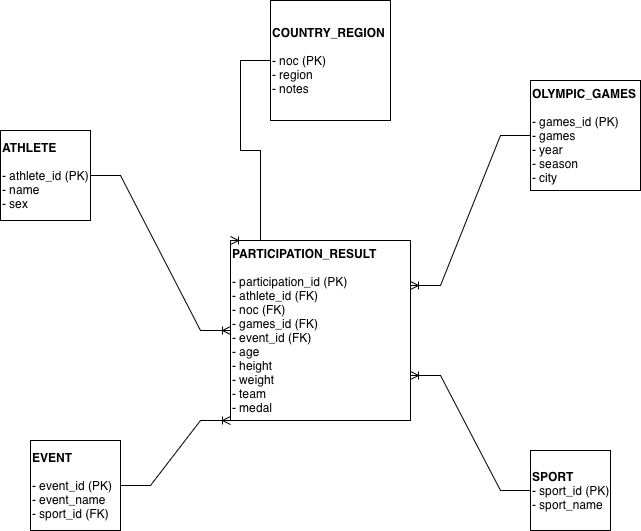

The diagram above was exported from draw.io. Its source (the exported page's mxGraphModel, read from the mxfile embedded in the PNG):
<mxGraphModel dx="1032" dy="683" grid="1" gridSize="10" guides="1" tooltips="1" connect="1" arrows="1" fold="1" page="1" pageScale="1" pageWidth="827" pageHeight="1169" math="0" shadow="0">
  <root>
    <mxCell id="0" />
    <mxCell id="1" parent="0" />
    <mxCell id="1cNNaj-eqxw9li6Y6FqX-1" parent="1" style="whiteSpace=wrap;html=1;aspect=fixed;align=left;" value="&lt;span style=&quot;&quot;&gt;&lt;b&gt;PARTICIPATION_RESULT&lt;/b&gt;&lt;/span&gt;&lt;br style=&quot;&quot;&gt;&lt;br style=&quot;&quot;&gt;&lt;span style=&quot;&quot;&gt;- participation_id (PK)&lt;/span&gt;&lt;br style=&quot;&quot;&gt;&lt;span style=&quot;&quot;&gt;- athlete_id (FK)&lt;/span&gt;&lt;br style=&quot;&quot;&gt;&lt;span style=&quot;&quot;&gt;- noc (FK)&lt;/span&gt;&lt;br style=&quot;&quot;&gt;&lt;span style=&quot;&quot;&gt;- games_id (FK)&lt;/span&gt;&lt;br style=&quot;&quot;&gt;&lt;span style=&quot;&quot;&gt;- event_id (FK)&lt;/span&gt;&lt;br style=&quot;&quot;&gt;&lt;span style=&quot;&quot;&gt;- age&lt;/span&gt;&lt;br style=&quot;&quot;&gt;&lt;span style=&quot;&quot;&gt;- height&lt;/span&gt;&lt;br style=&quot;&quot;&gt;&lt;span style=&quot;&quot;&gt;- weight&lt;/span&gt;&lt;br style=&quot;&quot;&gt;&lt;span style=&quot;&quot;&gt;- team&lt;/span&gt;&lt;br style=&quot;&quot;&gt;&lt;div style=&quot;&quot;&gt;- medal&lt;/div&gt;" vertex="1">
      <mxGeometry height="180" width="180" x="300" y="260" as="geometry" />
    </mxCell>
    <mxCell id="1cNNaj-eqxw9li6Y6FqX-2" parent="1" style="whiteSpace=wrap;html=1;aspect=fixed;align=left;" value="&lt;span style=&quot;&quot;&gt;&lt;b&gt;ATHLETE&lt;/b&gt;&lt;/span&gt;&lt;div&gt;&lt;b&gt;&lt;br style=&quot;&quot;&gt;&lt;/b&gt;&lt;span style=&quot;&quot;&gt;- athlete_id (PK)&lt;/span&gt;&lt;br style=&quot;&quot;&gt;&lt;span style=&quot;&quot;&gt;- name&lt;/span&gt;&lt;br style=&quot;&quot;&gt;&lt;span style=&quot;&quot;&gt;- sex&lt;/span&gt;&lt;/div&gt;" vertex="1">
      <mxGeometry height="90" width="90" x="70" y="150" as="geometry" />
    </mxCell>
    <mxCell id="1cNNaj-eqxw9li6Y6FqX-4" parent="1" style="whiteSpace=wrap;html=1;aspect=fixed;align=left;" value="&lt;span style=&quot;&quot;&gt;&lt;b&gt;EVENT&lt;/b&gt;&lt;/span&gt;&lt;br style=&quot;&quot;&gt;&lt;br style=&quot;&quot;&gt;&lt;span style=&quot;&quot;&gt;- event_id (PK)&lt;/span&gt;&lt;br style=&quot;&quot;&gt;&lt;span style=&quot;&quot;&gt;- event_name&lt;/span&gt;&lt;br style=&quot;&quot;&gt;&lt;span style=&quot;&quot;&gt;- sport_id (FK)&lt;/span&gt;" vertex="1">
      <mxGeometry height="90" width="90" x="100" y="460" as="geometry" />
    </mxCell>
    <mxCell id="1cNNaj-eqxw9li6Y6FqX-5" parent="1" style="whiteSpace=wrap;html=1;aspect=fixed;align=left;" value="&lt;span style=&quot;&quot;&gt;&lt;b&gt;SPORT&lt;/b&gt;&lt;/span&gt;&lt;br style=&quot;&quot;&gt;&lt;span style=&quot;&quot;&gt;- sport_id (PK)&lt;/span&gt;&lt;br style=&quot;&quot;&gt;&lt;span style=&quot;&quot;&gt;- sport_name&lt;/span&gt;" vertex="1">
      <mxGeometry height="80" width="80" x="600" y="470" as="geometry" />
    </mxCell>
    <mxCell id="1cNNaj-eqxw9li6Y6FqX-6" parent="1" style="whiteSpace=wrap;html=1;aspect=fixed;align=left;" value="&lt;span style=&quot;&quot;&gt;&lt;b&gt;OLYMPIC_GAMES&lt;/b&gt;&lt;/span&gt;&lt;br style=&quot;&quot;&gt;&lt;br style=&quot;&quot;&gt;&lt;span style=&quot;&quot;&gt;- games_id (PK)&lt;/span&gt;&lt;br style=&quot;&quot;&gt;&lt;span style=&quot;&quot;&gt;- games&lt;/span&gt;&lt;br style=&quot;&quot;&gt;&lt;span style=&quot;&quot;&gt;- year&lt;/span&gt;&lt;br style=&quot;&quot;&gt;&lt;span style=&quot;&quot;&gt;- season&lt;/span&gt;&lt;br style=&quot;&quot;&gt;&lt;span style=&quot;&quot;&gt;- city&lt;/span&gt;" vertex="1">
      <mxGeometry height="110" width="110" x="600" y="100" as="geometry" />
    </mxCell>
    <mxCell id="1cNNaj-eqxw9li6Y6FqX-7" parent="1" style="whiteSpace=wrap;html=1;aspect=fixed;align=left;" value="&lt;span style=&quot;&quot;&gt;&lt;b&gt;COUNTRY_REGION&lt;/b&gt;&lt;/span&gt;&lt;br style=&quot;&quot;&gt;&lt;br style=&quot;&quot;&gt;&lt;span style=&quot;&quot;&gt;- noc (PK)&lt;/span&gt;&lt;br style=&quot;&quot;&gt;&lt;span style=&quot;&quot;&gt;- region&lt;/span&gt;&lt;br style=&quot;&quot;&gt;&lt;span style=&quot;&quot;&gt;- notes&lt;/span&gt;" vertex="1">
      <mxGeometry height="120" width="120" x="340" y="20" as="geometry" />
    </mxCell>
    <mxCell id="1cNNaj-eqxw9li6Y6FqX-8" edge="1" parent="1" source="1cNNaj-eqxw9li6Y6FqX-2" style="edgeStyle=entityRelationEdgeStyle;fontSize=12;html=1;endArrow=ERoneToMany;rounded=0;exitX=1;exitY=0.5;exitDx=0;exitDy=0;entryX=0;entryY=0.5;entryDx=0;entryDy=0;" target="1cNNaj-eqxw9li6Y6FqX-1" value="">
      <mxGeometry height="100" relative="1" width="100" as="geometry">
        <mxPoint x="350" y="330" as="sourcePoint" />
        <mxPoint x="290" y="226" as="targetPoint" />
      </mxGeometry>
    </mxCell>
    <mxCell id="1cNNaj-eqxw9li6Y6FqX-9" edge="1" parent="1" source="1cNNaj-eqxw9li6Y6FqX-7" style="edgeStyle=entityRelationEdgeStyle;fontSize=12;html=1;endArrow=ERoneToMany;rounded=0;exitX=0;exitY=0.5;exitDx=0;exitDy=0;entryX=0;entryY=0;entryDx=0;entryDy=0;" target="1cNNaj-eqxw9li6Y6FqX-1" value="">
      <mxGeometry height="100" relative="1" width="100" as="geometry">
        <mxPoint x="350" y="330" as="sourcePoint" />
        <mxPoint x="290" y="300" as="targetPoint" />
      </mxGeometry>
    </mxCell>
    <mxCell id="1cNNaj-eqxw9li6Y6FqX-10" edge="1" parent="1" source="1cNNaj-eqxw9li6Y6FqX-6" style="edgeStyle=entityRelationEdgeStyle;fontSize=12;html=1;endArrow=ERoneToMany;rounded=0;exitX=0;exitY=0.5;exitDx=0;exitDy=0;entryX=1;entryY=0.25;entryDx=0;entryDy=0;" target="1cNNaj-eqxw9li6Y6FqX-1" value="">
      <mxGeometry height="100" relative="1" width="100" as="geometry">
        <mxPoint x="600" y="300" as="sourcePoint" />
        <mxPoint x="510" y="190" as="targetPoint" />
      </mxGeometry>
    </mxCell>
    <mxCell id="1cNNaj-eqxw9li6Y6FqX-11" edge="1" parent="1" source="1cNNaj-eqxw9li6Y6FqX-5" style="edgeStyle=entityRelationEdgeStyle;fontSize=12;html=1;endArrow=ERoneToMany;rounded=0;entryX=1;entryY=0.75;entryDx=0;entryDy=0;exitX=0;exitY=0.5;exitDx=0;exitDy=0;" target="1cNNaj-eqxw9li6Y6FqX-1" value="">
      <mxGeometry height="100" relative="1" width="100" as="geometry">
        <mxPoint x="350" y="320" as="sourcePoint" />
        <mxPoint x="550" y="440" as="targetPoint" />
      </mxGeometry>
    </mxCell>
    <mxCell id="1cNNaj-eqxw9li6Y6FqX-12" edge="1" parent="1" source="1cNNaj-eqxw9li6Y6FqX-4" style="edgeStyle=entityRelationEdgeStyle;fontSize=12;html=1;endArrow=ERoneToMany;rounded=0;entryX=0;entryY=1;entryDx=0;entryDy=0;exitX=1;exitY=0.5;exitDx=0;exitDy=0;" target="1cNNaj-eqxw9li6Y6FqX-1" value="">
      <mxGeometry height="100" relative="1" width="100" as="geometry">
        <mxPoint x="380" y="520" as="sourcePoint" />
        <mxPoint x="280" y="520" as="targetPoint" />
      </mxGeometry>
    </mxCell>
  </root>
</mxGraphModel>